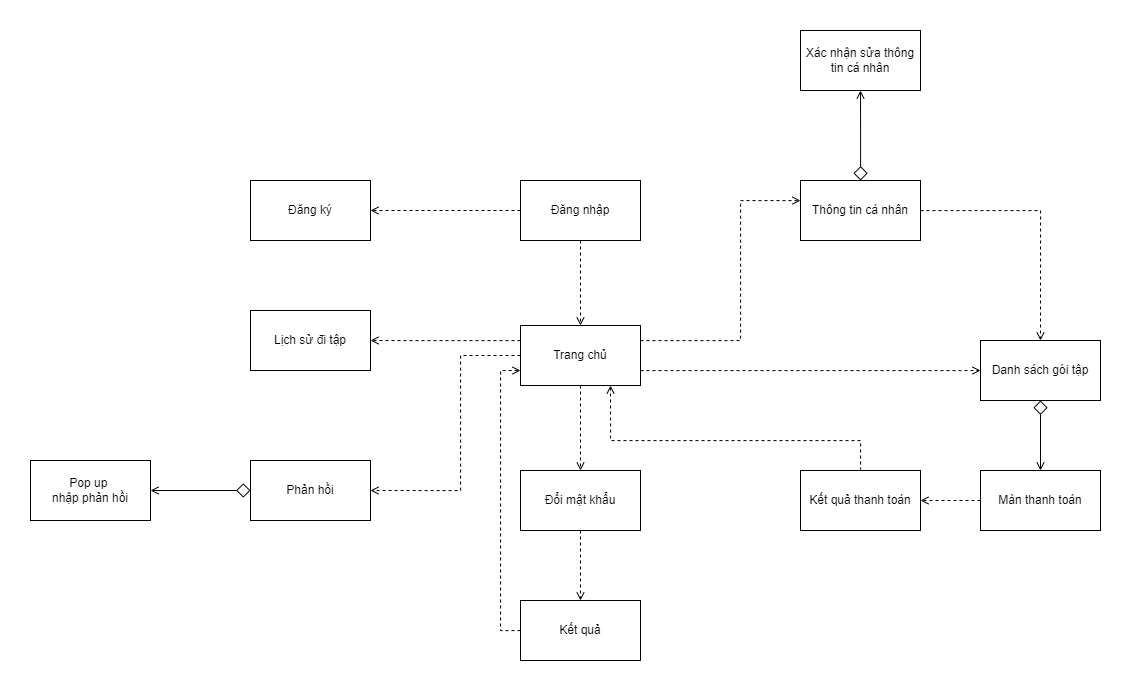

The diagram above was exported from draw.io. Its source (the exported page's mxGraphModel, read from the mxfile embedded in the PNG):
<mxGraphModel dx="2271" dy="811" grid="1" gridSize="10" guides="1" tooltips="1" connect="1" arrows="1" fold="1" page="1" pageScale="1" pageWidth="827" pageHeight="1169" math="0" shadow="0">
  <root>
    <mxCell id="0" />
    <mxCell id="1" parent="0" />
    <mxCell id="4ndc4DuGnEqvOqQhwEl1-14" value="" style="edgeStyle=orthogonalEdgeStyle;rounded=0;orthogonalLoop=1;jettySize=auto;html=1;dashed=1;endArrow=open;endFill=0;" parent="1" source="1dwAIv2KbKijodLJ_jZN-1" target="1dwAIv2KbKijodLJ_jZN-4" edge="1">
      <mxGeometry relative="1" as="geometry" />
    </mxCell>
    <mxCell id="4ndc4DuGnEqvOqQhwEl1-22" value="" style="edgeStyle=orthogonalEdgeStyle;rounded=0;orthogonalLoop=1;jettySize=auto;html=1;dashed=1;endArrow=open;endFill=0;" parent="1" source="1dwAIv2KbKijodLJ_jZN-1" target="1dwAIv2KbKijodLJ_jZN-2" edge="1">
      <mxGeometry relative="1" as="geometry" />
    </mxCell>
    <mxCell id="1dwAIv2KbKijodLJ_jZN-1" value="Đăng nhập" style="rounded=0;whiteSpace=wrap;html=1;" parent="1" vertex="1">
      <mxGeometry x="-60" y="350" width="120" height="60" as="geometry" />
    </mxCell>
    <mxCell id="1dwAIv2KbKijodLJ_jZN-2" value="Đăng ký" style="rounded=0;whiteSpace=wrap;html=1;" parent="1" vertex="1">
      <mxGeometry x="-330" y="350" width="120" height="60" as="geometry" />
    </mxCell>
    <mxCell id="4ndc4DuGnEqvOqQhwEl1-64" style="edgeStyle=orthogonalEdgeStyle;rounded=0;orthogonalLoop=1;jettySize=auto;html=1;endArrow=open;endFill=0;startArrow=diamond;startFill=0;startSize=12;" parent="1" source="1dwAIv2KbKijodLJ_jZN-3" target="4ndc4DuGnEqvOqQhwEl1-63" edge="1">
      <mxGeometry relative="1" as="geometry" />
    </mxCell>
    <mxCell id="1dwAIv2KbKijodLJ_jZN-3" value="Phản hồi" style="rounded=0;whiteSpace=wrap;html=1;" parent="1" vertex="1">
      <mxGeometry x="-330" y="630" width="120" height="60" as="geometry" />
    </mxCell>
    <mxCell id="4ndc4DuGnEqvOqQhwEl1-15" value="" style="edgeStyle=orthogonalEdgeStyle;rounded=0;orthogonalLoop=1;jettySize=auto;html=1;dashed=1;endArrow=open;endFill=0;" parent="1" source="1dwAIv2KbKijodLJ_jZN-4" target="4ndc4DuGnEqvOqQhwEl1-1" edge="1">
      <mxGeometry relative="1" as="geometry">
        <Array as="points">
          <mxPoint x="160" y="510" />
          <mxPoint x="160" y="370" />
        </Array>
      </mxGeometry>
    </mxCell>
    <mxCell id="4ndc4DuGnEqvOqQhwEl1-16" value="" style="edgeStyle=orthogonalEdgeStyle;rounded=0;orthogonalLoop=1;jettySize=auto;html=1;dashed=1;endArrow=open;endFill=0;" parent="1" source="1dwAIv2KbKijodLJ_jZN-4" target="4ndc4DuGnEqvOqQhwEl1-4" edge="1">
      <mxGeometry relative="1" as="geometry" />
    </mxCell>
    <mxCell id="4ndc4DuGnEqvOqQhwEl1-31" style="edgeStyle=orthogonalEdgeStyle;rounded=0;orthogonalLoop=1;jettySize=auto;html=1;entryX=1;entryY=0.5;entryDx=0;entryDy=0;dashed=1;endArrow=open;endFill=0;" parent="1" source="1dwAIv2KbKijodLJ_jZN-4" target="4ndc4DuGnEqvOqQhwEl1-7" edge="1">
      <mxGeometry relative="1" as="geometry">
        <Array as="points">
          <mxPoint x="-160" y="510" />
          <mxPoint x="-160" y="510" />
        </Array>
      </mxGeometry>
    </mxCell>
    <mxCell id="4ndc4DuGnEqvOqQhwEl1-36" style="edgeStyle=orthogonalEdgeStyle;rounded=0;orthogonalLoop=1;jettySize=auto;html=1;entryX=0;entryY=0.5;entryDx=0;entryDy=0;dashed=1;endArrow=open;endFill=0;" parent="1" source="1dwAIv2KbKijodLJ_jZN-4" target="4ndc4DuGnEqvOqQhwEl1-2" edge="1">
      <mxGeometry relative="1" as="geometry">
        <Array as="points">
          <mxPoint x="380" y="540" />
        </Array>
      </mxGeometry>
    </mxCell>
    <mxCell id="4ndc4DuGnEqvOqQhwEl1-60" style="edgeStyle=orthogonalEdgeStyle;rounded=0;orthogonalLoop=1;jettySize=auto;html=1;entryX=1;entryY=0.5;entryDx=0;entryDy=0;endArrow=open;endFill=0;dashed=1;" parent="1" source="1dwAIv2KbKijodLJ_jZN-4" target="1dwAIv2KbKijodLJ_jZN-3" edge="1">
      <mxGeometry relative="1" as="geometry">
        <Array as="points">
          <mxPoint x="-120" y="525" />
          <mxPoint x="-120" y="660" />
        </Array>
      </mxGeometry>
    </mxCell>
    <mxCell id="1dwAIv2KbKijodLJ_jZN-4" value="Trang chủ" style="rounded=0;whiteSpace=wrap;html=1;" parent="1" vertex="1">
      <mxGeometry x="-60" y="495" width="120" height="60" as="geometry" />
    </mxCell>
    <mxCell id="4ndc4DuGnEqvOqQhwEl1-43" style="edgeStyle=orthogonalEdgeStyle;rounded=0;orthogonalLoop=1;jettySize=auto;html=1;entryX=0.5;entryY=0;entryDx=0;entryDy=0;dashed=1;endArrow=open;endFill=0;" parent="1" source="4ndc4DuGnEqvOqQhwEl1-1" target="4ndc4DuGnEqvOqQhwEl1-2" edge="1">
      <mxGeometry relative="1" as="geometry" />
    </mxCell>
    <mxCell id="4ndc4DuGnEqvOqQhwEl1-58" style="edgeStyle=orthogonalEdgeStyle;rounded=0;orthogonalLoop=1;jettySize=auto;html=1;entryX=0.5;entryY=1;entryDx=0;entryDy=0;endArrow=open;endFill=0;startArrow=diamond;startFill=0;startSize=12;" parent="1" source="4ndc4DuGnEqvOqQhwEl1-1" target="4ndc4DuGnEqvOqQhwEl1-57" edge="1">
      <mxGeometry relative="1" as="geometry">
        <Array as="points">
          <mxPoint x="280" y="300" />
          <mxPoint x="280" y="300" />
        </Array>
      </mxGeometry>
    </mxCell>
    <mxCell id="4ndc4DuGnEqvOqQhwEl1-1" value="Thông tin cá nhân" style="rounded=0;whiteSpace=wrap;html=1;" parent="1" vertex="1">
      <mxGeometry x="220" y="350" width="120" height="60" as="geometry" />
    </mxCell>
    <mxCell id="4ndc4DuGnEqvOqQhwEl1-49" style="edgeStyle=orthogonalEdgeStyle;rounded=0;orthogonalLoop=1;jettySize=auto;html=1;entryX=0.5;entryY=0;entryDx=0;entryDy=0;endArrow=open;endFill=0;startArrow=diamond;startFill=0;jumpSize=6;strokeWidth=1;endSize=6;startSize=12;" parent="1" source="4ndc4DuGnEqvOqQhwEl1-2" target="4ndc4DuGnEqvOqQhwEl1-26" edge="1">
      <mxGeometry relative="1" as="geometry" />
    </mxCell>
    <mxCell id="4ndc4DuGnEqvOqQhwEl1-2" value="Danh sách gói tập" style="rounded=0;whiteSpace=wrap;html=1;" parent="1" vertex="1">
      <mxGeometry x="400" y="510" width="120" height="60" as="geometry" />
    </mxCell>
    <mxCell id="4ndc4DuGnEqvOqQhwEl1-62" style="edgeStyle=orthogonalEdgeStyle;rounded=0;orthogonalLoop=1;jettySize=auto;html=1;entryX=0.5;entryY=0;entryDx=0;entryDy=0;endArrow=open;endFill=0;dashed=1;" parent="1" source="4ndc4DuGnEqvOqQhwEl1-4" target="4ndc4DuGnEqvOqQhwEl1-59" edge="1">
      <mxGeometry relative="1" as="geometry" />
    </mxCell>
    <mxCell id="4ndc4DuGnEqvOqQhwEl1-4" value="Đổi mật khẩu" style="rounded=0;whiteSpace=wrap;html=1;" parent="1" vertex="1">
      <mxGeometry x="-60" y="640" width="120" height="60" as="geometry" />
    </mxCell>
    <mxCell id="4ndc4DuGnEqvOqQhwEl1-7" value="Lịch sử đi tập" style="rounded=0;whiteSpace=wrap;html=1;" parent="1" vertex="1">
      <mxGeometry x="-330" y="480" width="120" height="60" as="geometry" />
    </mxCell>
    <mxCell id="4ndc4DuGnEqvOqQhwEl1-53" style="edgeStyle=orthogonalEdgeStyle;rounded=0;orthogonalLoop=1;jettySize=auto;html=1;entryX=1;entryY=0.5;entryDx=0;entryDy=0;endArrow=open;endFill=0;dashed=1;" parent="1" source="4ndc4DuGnEqvOqQhwEl1-26" target="4ndc4DuGnEqvOqQhwEl1-52" edge="1">
      <mxGeometry relative="1" as="geometry" />
    </mxCell>
    <mxCell id="4ndc4DuGnEqvOqQhwEl1-26" value="Màn thanh toán" style="rounded=0;whiteSpace=wrap;html=1;" parent="1" vertex="1">
      <mxGeometry x="400" y="640" width="120" height="60" as="geometry" />
    </mxCell>
    <mxCell id="4ndc4DuGnEqvOqQhwEl1-54" style="edgeStyle=orthogonalEdgeStyle;rounded=0;orthogonalLoop=1;jettySize=auto;html=1;entryX=0.75;entryY=1;entryDx=0;entryDy=0;endArrow=open;endFill=0;dashed=1;" parent="1" source="4ndc4DuGnEqvOqQhwEl1-52" target="1dwAIv2KbKijodLJ_jZN-4" edge="1">
      <mxGeometry relative="1" as="geometry">
        <Array as="points">
          <mxPoint x="280" y="610" />
          <mxPoint x="30" y="610" />
        </Array>
      </mxGeometry>
    </mxCell>
    <mxCell id="4ndc4DuGnEqvOqQhwEl1-52" value="Kết quả thanh toán" style="rounded=0;whiteSpace=wrap;html=1;" parent="1" vertex="1">
      <mxGeometry x="220" y="640" width="120" height="60" as="geometry" />
    </mxCell>
    <mxCell id="4ndc4DuGnEqvOqQhwEl1-57" value="Xác nhận sửa thông tin cá nhân" style="rounded=0;whiteSpace=wrap;html=1;" parent="1" vertex="1">
      <mxGeometry x="220" y="200" width="120" height="60" as="geometry" />
    </mxCell>
    <mxCell id="4ndc4DuGnEqvOqQhwEl1-61" style="edgeStyle=orthogonalEdgeStyle;rounded=0;orthogonalLoop=1;jettySize=auto;html=1;entryX=0;entryY=0.75;entryDx=0;entryDy=0;endArrow=open;endFill=0;dashed=1;" parent="1" source="4ndc4DuGnEqvOqQhwEl1-59" target="1dwAIv2KbKijodLJ_jZN-4" edge="1">
      <mxGeometry relative="1" as="geometry">
        <Array as="points">
          <mxPoint x="-80" y="800" />
          <mxPoint x="-80" y="540" />
        </Array>
      </mxGeometry>
    </mxCell>
    <mxCell id="4ndc4DuGnEqvOqQhwEl1-59" value="Kết quả" style="rounded=0;whiteSpace=wrap;html=1;" parent="1" vertex="1">
      <mxGeometry x="-60" y="770" width="120" height="60" as="geometry" />
    </mxCell>
    <mxCell id="4ndc4DuGnEqvOqQhwEl1-63" value="Pop up&amp;nbsp;&lt;div&gt;nhập phản hồi&lt;/div&gt;" style="rounded=0;whiteSpace=wrap;html=1;" parent="1" vertex="1">
      <mxGeometry x="-550" y="630" width="120" height="60" as="geometry" />
    </mxCell>
  </root>
</mxGraphModel>